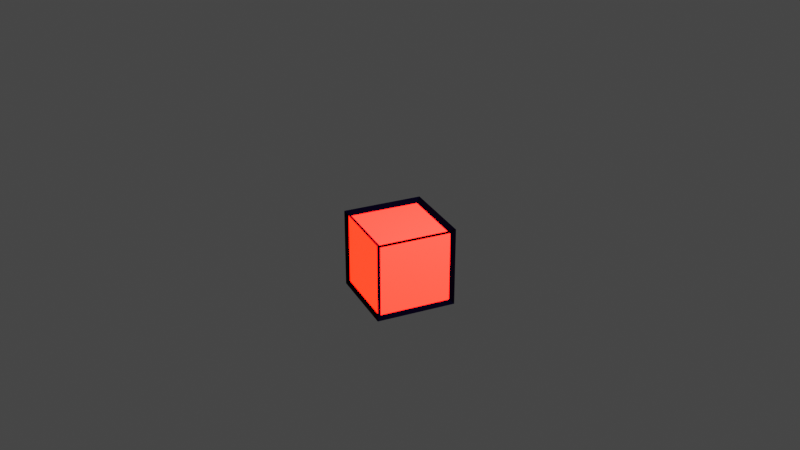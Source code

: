 # Source: Cube_for_puzzle_red.blend  (saved by Blender 3.3.6; exported with 4.5.12 LTS)
import bpy
from mathutils import Matrix  # noqa: F401  (used for matrix-valued properties, if any)

bpy.ops.wm.read_factory_settings(use_empty=True)
scene = bpy.context.scene
scene.name = 'Scene'

# ---- collections
col_collection = bpy.data.collections.new('Collection'); scene.collection.children.link(col_collection)

# ---- materials (node trees are filled in below, after node groups)
mat_box_outer_case = bpy.data.materials.new('Box outer case')
mat_box_outer_case.use_transparent_shadow = False
mat_box_outer_case.diffuse_color = (0.000828, 0.000953, 0.01204, 1.0)
mat_box_inner_collor_red = bpy.data.materials.new('Box Inner collor red')
mat_box_inner_collor_red.use_transparent_shadow = False

# ---- material node trees
mat_box_inner_collor_red.use_nodes = True; mat_box_inner_collor_red.node_tree.nodes.clear()
_N = mat_box_inner_collor_red.node_tree.nodes; _L = mat_box_inner_collor_red.node_tree.links
n0 = _N.new('ShaderNodeBsdfPrincipled'); n0.name = 'Principled BSDF'; n0.location = (10, 300)
n0.distribution = 'GGX'
n0.subsurface_method = 'RANDOM_WALK_SKIN'
n0.inputs[0].default_value = (0.8, 0.1244, 0.1276, 1.0)
n0.inputs[3].default_value = 1.45
n0.inputs[13].default_value = 1.0
n0.inputs[27].default_value = (0.03942, 8.486e-05, 0.0, 1.0)
n0.inputs[28].default_value = 492.9
n1 = _N.new('ShaderNodeOutputMaterial'); n1.name = 'Material Output'; n1.location = (300, 300)
_L.new(n0.outputs[0], n1.inputs[0])
n1.is_active_output = True

# ---- world
world_world = bpy.data.worlds.new('World'); scene.world = world_world
world_world.use_nodes = True; world_world.node_tree.nodes.clear()
_N = world_world.node_tree.nodes; _L = world_world.node_tree.links
n0 = _N.new('ShaderNodeOutputWorld'); n0.name = 'World Output'; n0.location = (300, 300)
n1 = _N.new('ShaderNodeBackground'); n1.name = 'Background'; n1.location = (10, 300)
n1.inputs[0].default_value = (0.05088, 0.05088, 0.05088, 1.0)
_L.new(n1.outputs[0], n0.inputs[0])
n0.is_active_output = True
world_world.color = (0.05088, 0.05088, 0.05088)
world_world.use_sun_shadow = False
world_world.sun_shadow_jitter_overblur = 0.0

# ---- cameras
cam_camera = bpy.data.cameras.new('Camera')
cam_camera.clip_end = 100.0
cam_camera.ortho_scale = 7.314

# ---- lights
light_light = bpy.data.lights.new('Light', 'POINT')
light_light.transmission_factor = 0.0
light_light.energy = 1000.0
light_light.shadow_soft_size = 0.1
light_light.shadow_maximum_resolution = 0.006
light_light.use_absolute_resolution = True

# ---- meshes
me_cube_001 = bpy.data.meshes.new('Cube.001')
me_cube_001.from_pydata([(-0.8957, -0.9285, -0.8957), (-0.8957, -0.9285, 0.8957), (-0.8927, 0.9001, -0.8927), (-0.8927, 0.9001, 0.8927), (0.8957, -0.9285, -0.8957), (0.8957, -0.9285, 0.8957), (0.9265, 0.8914, -0.8914), (0.9265, 0.8914, 0.8914), (-0.8924, -0.902, -0.902), (-0.8924, -0.902, 0.902), (0.9265, -0.8914, 0.8914), (0.9265, -0.8914, -0.8914), (0.8927, 0.9001, 0.8927), (0.8927, 0.9001, -0.8927), (0.8857, -0.8857, -0.9291), (0.866, -0.866, 0.8998), (-0.8924, 0.902, 0.902), (-0.8924, 0.902, -0.902), (0.8857, 0.8857, -0.9291), (0.866, 0.866, 0.8998), (-0.8857, 0.8857, -0.9291), (-0.8857, -0.8857, -0.9291), (-0.866, -0.866, 0.8998), (-0.866, 0.866, 0.8998), (-1.0, 1.0, -1.0), (-1.0, -1.0, -1.0), (1.0, 1.0, -1.0), (1.0, -1.0, -1.0), (-1.0, -1.0, 1.0), (-1.0, 1.0, 1.0), (1.0, 1.0, 1.0), (1.0, -1.0, 1.0), (-0.8957, -0.9285, -0.8957), (-0.8957, -0.9285, 0.8957), (-0.8927, 0.9001, -0.8927), (-0.8927, 0.9001, 0.8927), (0.8957, -0.9285, -0.8957), (0.8957, -0.9285, 0.8957), (0.9265, 0.8914, -0.8914), (0.9265, 0.8914, 0.8914), (-0.8924, -0.902, -0.902), (-0.8924, -0.902, 0.902), (0.9265, -0.8914, 0.8914), (0.9265, -0.8914, -0.8914), (0.8927, 0.9001, 0.8927), (0.8927, 0.9001, -0.8927), (0.8857, -0.8857, -0.9291), (0.866, -0.866, 0.8998), (-0.8924, 0.902, 0.902), (-0.8924, 0.902, -0.902), (0.8857, 0.8857, -0.9291), (0.866, 0.866, 0.8998), (-0.8857, 0.8857, -0.9291), (-0.8857, -0.8857, -0.9291), (-0.866, -0.866, 0.8998), (-0.866, 0.866, 0.8998)], [], [(0, 1, 28, 25), (5, 4, 27, 31), (4, 0, 25, 27), (1, 5, 31, 28), (7, 6, 26, 30), (6, 11, 27, 26), (10, 7, 30, 31), (11, 10, 31, 27), (3, 2, 24, 29), (2, 13, 26, 24), (12, 3, 29, 30), (13, 12, 30, 26), (8, 17, 24, 25), (9, 8, 25, 28), (16, 9, 28, 29), (17, 16, 29, 24), (20, 21, 25, 24), (18, 20, 24, 26), (14, 18, 26, 27), (21, 14, 27, 25), (22, 23, 29, 28), (23, 19, 30, 29), (19, 15, 31, 30), (15, 22, 28, 31), (40, 41, 48, 49), (34, 35, 44, 45), (38, 39, 42, 43), (36, 37, 33, 32), (52, 50, 46, 53), (51, 55, 54, 47)])
me_cube_001.polygons.foreach_set('material_index', [0, 0, 0, 0, 0, 0, 0, 0, 0, 0, 0, 0, 0, 0, 0, 0, 0, 0, 0, 0, 0, 0, 0, 0, 1, 1, 1, 1, 1, 1])
_uv = me_cube_001.uv_layers.new(name='UVMap')
_uv.uv.foreach_set('vector', [0.388, 0.987, 0.612, 0.987, 0.625, 1.0, 0.375, 1.0, 0.612, 0.763, 0.388, 0.763, 0.375, 0.75, 0.625, 0.75, 0.388, 0.763, 0.388, 0.987, 0.375, 1.0, 0.375, 0.75, 0.612, 0.987, 0.612, 0.763, 0.625, 0.75, 0.625, 1.0, 0.6114, 0.5136, 0.3886, 0.5136, 0.375, 0.5, 0.625, 0.5, 0.3886, 0.5136, 0.3886, 0.7364, 0.375, 0.75, 0.375, 0.5, 0.6114, 0.7364, 0.6114, 0.5136, 0.625, 0.5, 0.625, 0.75, 0.3886, 0.7364, 0.6114, 0.7364, 0.625, 0.75, 0.375, 0.75, 0.6116, 0.2634, 0.3884, 0.2634, 0.375, 0.25, 0.625, 0.25, 0.3884, 0.2634, 0.3884, 0.4866, 0.375, 0.5, 0.375, 0.25, 0.6116, 0.4866, 0.6116, 0.2634, 0.625, 0.25, 0.625, 0.5, 0.3884, 0.4866, 0.6116, 0.4866, 0.625, 0.5, 0.375, 0.5, 0.3872, 0.01225, 0.3872, 0.2378, 0.375, 0.25, 0.375, 0.0, 0.6128, 0.01225, 0.3872, 0.01225, 0.375, 0.0, 0.625, 0.0, 0.6128, 0.2378, 0.6128, 0.01225, 0.625, 0.0, 0.625, 0.25, 0.3872, 0.2378, 0.6128, 0.2378, 0.625, 0.25, 0.375, 0.25, 0.1393, 0.5143, 0.1393, 0.7357, 0.125, 0.75, 0.125, 0.5, 0.3607, 0.5143, 0.1393, 0.5143, 0.125, 0.5, 0.375, 0.5, 0.3607, 0.7357, 0.3607, 0.5143, 0.375, 0.5, 0.375, 0.75, 0.1393, 0.7357, 0.3607, 0.7357, 0.375, 0.75, 0.125, 0.75, 0.8583, 0.7333, 0.8583, 0.5167, 0.875, 0.5, 0.875, 0.75, 0.8583, 0.5167, 0.6417, 0.5167, 0.625, 0.5, 0.875, 0.5, 0.6417, 0.5167, 0.6417, 0.7333, 0.625, 0.75, 0.625, 0.5, 0.6417, 0.7333, 0.8583, 0.7333, 0.875, 0.75, 0.625, 0.75, 0.3872, 0.01225, 0.6128, 0.01225, 0.6128, 0.2378, 0.3872, 0.2378, 0.3884, 0.2634, 0.6116, 0.2634, 0.6116, 0.4866, 0.3884, 0.4866, 0.3886, 0.5136, 0.6114, 0.5136, 0.6114, 0.7364, 0.3886, 0.7364, 0.388, 0.763, 0.612, 0.763, 0.612, 0.987, 0.388, 0.987, 0.1393, 0.5143, 0.3607, 0.5143, 0.3607, 0.7357, 0.1393, 0.7357, 0.6417, 0.5167, 0.8583, 0.5167, 0.8583, 0.7333, 0.6417, 0.7333])
me_cube_001.materials.append(mat_box_outer_case)
me_cube_001.materials.append(mat_box_inner_collor_red)
me_cube_001.update()

# ---- objects
ob_light = bpy.data.objects.new('Light', light_light)
ob_camera = bpy.data.objects.new('Camera', cam_camera)
ob_cube = bpy.data.objects.new('Cube', me_cube_001)

# ---- transforms, parenting, visibility, modifiers, constraints
ob_light.location = (4.076, 1.005, 5.904)
ob_light.rotation_euler = (0.6503, 0.05522, 1.866)
ob_light.lock_rotations_4d = False
ob_light.empty_display_type = 'ARROWS'
ob_light.color = (0.0, 0.0, 0.0, 0.0)
ob_light.lineart.crease_threshold = 0.0
ob_camera.location = (7.359, -6.926, 6.714)
ob_camera.rotation_euler = (1.109, 0.0, 0.8149)
ob_camera.lock_rotations_4d = False
ob_camera.empty_display_type = 'ARROWS'
ob_camera.color = (0.0, 0.0, 0.0, 0.0)
ob_camera.display_type = 'WIRE'
ob_camera.lineart.crease_threshold = 0.0
ob_cube.location = (0.0, 0.0, 1.313)
ob_cube.rotation_euler = (0.0, -0.0, -0.3321)
ob_cube.scale = (0.4281, 0.4281, 0.4281)

# ---- collection membership
col_collection.objects.link(ob_light)
col_collection.objects.link(ob_camera)
col_collection.objects.link(ob_cube)

# ---- scene / render settings (as saved in the file)
scene.camera = ob_camera
scene.frame_start = 1; scene.frame_end = 250; scene.frame_set(1)
scene.render.engine = 'BLENDER_EEVEE_NEXT'
scene.cycles.sampling_pattern = 'TABULATED_SOBOL'
scene.cycles.use_light_tree = False
scene.view_settings.view_transform = 'Filmic'
bpy.context.view_layer.update()
